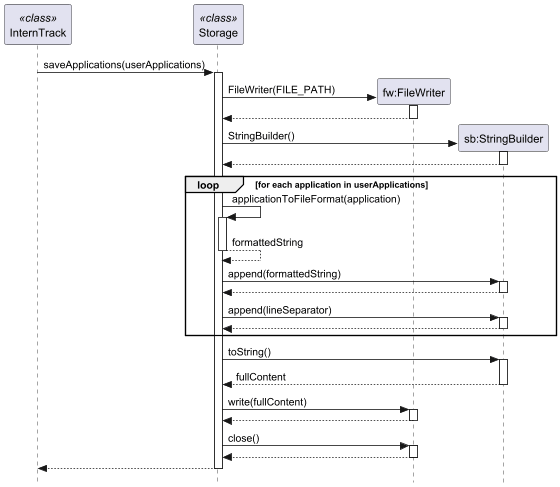

The diagram above was rendered by PlantUML. Its source (embedded in the PNG):
@startuml
skinparam style strictuml

participant "InternTrack" as main <<class>>
participant "Storage" as Storage <<class>>
participant "fw:FileWriter" as FileWriter
participant "sb:StringBuilder" as StringBuilder

main -> Storage : saveApplications(userApplications)
activate Storage

create FileWriter
Storage -> FileWriter : FileWriter(FILE_PATH)
activate FileWriter
FileWriter --> Storage
deactivate FileWriter

create StringBuilder
Storage -> StringBuilder : StringBuilder()
activate StringBuilder
StringBuilder --> Storage
deactivate StringBuilder

loop for each application in userApplications

    ' Self-invocation with stacked activation bar
    Storage -> Storage : applicationToFileFormat(application)
    activate Storage
    Storage --> Storage : formattedString
    deactivate Storage

    Storage -> StringBuilder : append(formattedString)
    activate StringBuilder
    StringBuilder --> Storage
    deactivate StringBuilder

    ' Reflecting the .append(System.lineSeparator()) in your code
    Storage -> StringBuilder : append(lineSeparator)
    activate StringBuilder
    StringBuilder --> Storage
    deactivate StringBuilder
end

' Unrolled sb.toString()
Storage -> StringBuilder : toString()
activate StringBuilder
StringBuilder --> Storage : fullContent
deactivate StringBuilder

Storage -> FileWriter : write(fullContent)
activate FileWriter
FileWriter --> Storage
deactivate FileWriter

' Reflecting the implicit close from try-with-resources
Storage -> FileWriter : close()
activate FileWriter
FileWriter --> Storage
deactivate FileWriter

Storage --> main
deactivate Storage

@enduml